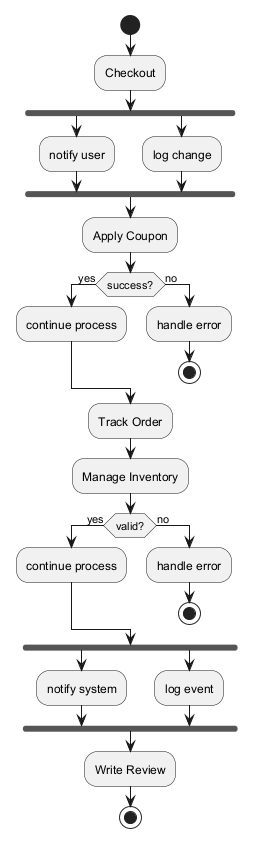

The diagram above was rendered by PlantUML. Its source (embedded in the PNG):
@startuml
skinparam monochrome true
start
:Checkout;
fork
:notify user;
fork again
:log change;
end fork
:Apply Coupon;
if (success?) then (yes)
:continue process;
else (no)
:handle error;
stop
endif
:Track Order;
:Manage Inventory;
if (valid?) then (yes)
:continue process;
else (no)
:handle error;
stop
endif
fork
:notify system;
fork again
:log event;
end fork
:Write Review;
stop
@enduml